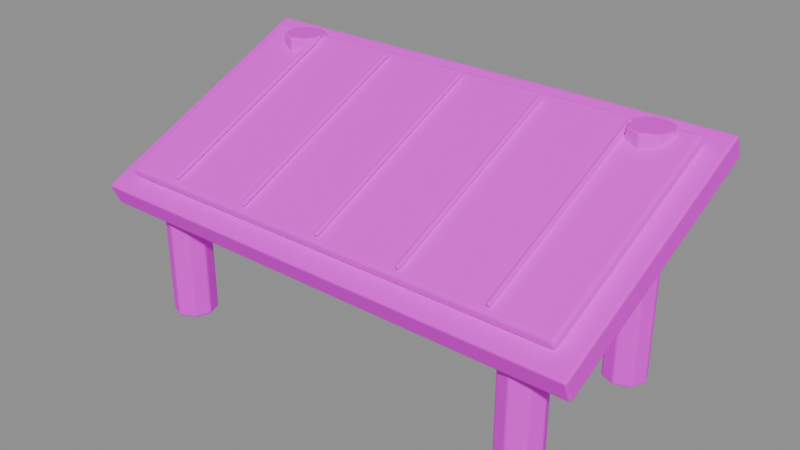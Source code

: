 # Source: solar.blend  (saved by Blender 4.5.87; exported with 4.5.12 LTS)
import bpy
from mathutils import Matrix  # noqa: F401  (used for matrix-valued properties, if any)

bpy.ops.wm.read_factory_settings(use_empty=True)
scene = bpy.context.scene
scene.name = '组件_solar'

# ---- collections
col_02______solar = bpy.data.collections.new('02_游戏输出_solar'); scene.collection.children.link(col_02______solar)

# ---- images (referenced by path relative to the original .blend; pixels are not part of the script)
import os
ASSET_DIR = os.environ.get("B2B_ASSET_DIR", "")  # directory of the original .blend (textures are referenced by path, not embedded)
HERE = os.path.dirname(os.path.abspath(__file__))  # packed textures are extracted next to this script under _unpacked/

def load_image(name, relpath, width, height, colorspace="sRGB"):
    """Load a texture the original file referenced (path relative to the .blend, or extracted next to this script)."""
    p = next((c for c in (os.path.join(HERE, relpath), os.path.join(ASSET_DIR, relpath)) if relpath and os.path.exists(c)), "")
    if p:
        img = bpy.data.images.load(p, check_existing=True)
        img.name = name
    else:  # same state as the original file: an image datablock whose file is absent (Cycles renders it pink)
        img = bpy.data.images.new(name, width, height)
        img.source = "FILE"
        img.filepath = "//" + (relpath or name)
    img.colorspace_settings.name = colorspace
    return img
img_sea_cabin_timber_8x8_512_png = load_image('sea_cabin_timber_8x8_512.png', 'sea_cabin_timber_8x8_512.png', 1024, 1024, 'sRGB')

# ---- materials (node trees are filled in below, after node groups)
mat_orf2_final_sea_matte = bpy.data.materials.new('ORF2_FINAL_SEA_Matte')
mat_orf2_final_sea_metal = bpy.data.materials.new('ORF2_FINAL_SEA_Metal')

# ---- material node trees
mat_orf2_final_sea_matte.use_nodes = True; mat_orf2_final_sea_matte.node_tree.nodes.clear()
_N = mat_orf2_final_sea_matte.node_tree.nodes; _L = mat_orf2_final_sea_matte.node_tree.links
n0 = _N.new('ShaderNodeBsdfPrincipled'); n0.name = '原理化 BSDF'; n0.location = (0, 0)
n0.inputs[1].default_value = 0.02
n0.inputs[2].default_value = 0.72
n1 = _N.new('ShaderNodeOutputMaterial'); n1.name = '材质输出'; n1.location = (0, 0)
n2 = _N.new('ShaderNodeUVMap'); n2.name = 'UV 贴图'; n2.location = (0, 0)
n2.uv_map = 'PaletteUV'
n3 = _N.new('ShaderNodeTexImage'); n3.name = '图像纹理'; n3.location = (0, 0)
n3.image = img_sea_cabin_timber_8x8_512_png
n3.interpolation = 'Closest'
_L.new(n2.outputs[0], n3.inputs[0])
_L.new(n3.outputs[0], n0.inputs[0])
_L.new(n0.outputs[0], n1.inputs[0])
n1.is_active_output = True
mat_orf2_final_sea_metal.use_nodes = True; mat_orf2_final_sea_metal.node_tree.nodes.clear()
_N = mat_orf2_final_sea_metal.node_tree.nodes; _L = mat_orf2_final_sea_metal.node_tree.links
n0 = _N.new('ShaderNodeBsdfPrincipled'); n0.name = '原理化 BSDF'; n0.location = (0, 0)
n0.inputs[1].default_value = 0.15
n0.inputs[2].default_value = 0.82
n0.inputs[13].default_value = 0.25
n1 = _N.new('ShaderNodeOutputMaterial'); n1.name = '材质输出'; n1.location = (0, 0)
n2 = _N.new('ShaderNodeUVMap'); n2.name = 'UV 贴图'; n2.location = (0, 0)
n2.uv_map = 'PaletteUV'
n3 = _N.new('ShaderNodeTexImage'); n3.name = '图像纹理'; n3.location = (0, 0)
n3.image = img_sea_cabin_timber_8x8_512_png
n3.interpolation = 'Closest'
_L.new(n2.outputs[0], n3.inputs[0])
_L.new(n3.outputs[0], n0.inputs[0])
_L.new(n0.outputs[0], n1.inputs[0])
n1.is_active_output = True

# ---- meshes
me_orf2_solar_0_002 = bpy.data.meshes.new('ORF2_solar_0.002')
me_orf2_solar_0_002.from_pydata([(-0.97, -0.45, 0.5778), (0.97, -0.45, 0.5778), (0.97, 0.4083, 0.9611), (-0.97, 0.4083, 0.9611), (-0.97, -0.4683, 0.6189), (0.97, -0.4683, 0.6189), (0.97, 0.39, 1.002), (-0.97, 0.39, 1.002)], [], [(0, 3, 2, 1), (0, 1, 5, 4), (1, 2, 6, 5), (2, 3, 7, 6), (3, 0, 4, 7), (4, 5, 6, 7)])
_uv = me_orf2_solar_0_002.uv_layers.new(name='PaletteUV')
_uv.uv.foreach_set('vector', [0.9625, 0.6875, 0.9375, 0.7125, 0.9125, 0.6875, 0.9375, 0.6625, 0.9625, 0.6875, 0.9375, 0.7125, 0.9125, 0.6875, 0.9375, 0.6625, 0.9625, 0.6875, 0.9375, 0.7125, 0.9125, 0.6875, 0.9375, 0.6625, 0.9625, 0.6875, 0.9375, 0.7125, 0.9125, 0.6875, 0.9375, 0.6625, 0.9625, 0.6875, 0.9375, 0.7125, 0.9125, 0.6875, 0.9375, 0.6625, 0.9625, 0.6875, 0.9375, 0.7125, 0.9125, 0.6875, 0.9375, 0.6625])
me_orf2_solar_0_002.materials.append(mat_orf2_final_sea_matte)
me_orf2_solar_0_002.update()
me_orf2_solar_1_002 = bpy.data.meshes.new('ORF2_solar_1.002')
me_orf2_solar_1_002.from_pydata([(-0.89, -0.35, 0.0), (-0.8636, -0.4136, 0.0), (-0.8, -0.44, 0.0), (-0.7364, -0.4136, 0.0), (-0.71, -0.35, 0.0), (-0.7364, -0.2864, 0.0), (-0.8, -0.26, 0.0), (-0.8636, -0.2864, 0.0), (-0.89, -0.35, 0.45), (-0.8636, -0.4136, 0.45), (-0.8, -0.44, 0.45), (-0.7364, -0.4136, 0.45), (-0.71, -0.35, 0.45), (-0.7364, -0.2864, 0.45), (-0.8, -0.26, 0.45), (-0.8636, -0.2864, 0.45), (-0.89, 0.35, 0.0), (-0.8636, 0.2864, 0.0), (-0.8, 0.26, 0.0), (-0.7364, 0.2864, 0.0), (-0.71, 0.35, 0.0), (-0.7364, 0.4136, 0.0), (-0.8, 0.44, 0.0), (-0.8636, 0.4136, 0.0), (-0.89, 0.35, 1.0), (-0.8636, 0.2864, 1.0), (-0.8, 0.26, 1.0), (-0.7364, 0.2864, 1.0), (-0.71, 0.35, 1.0), (-0.7364, 0.4136, 1.0), (-0.8, 0.44, 1.0), (-0.8636, 0.4136, 1.0), (0.71, -0.35, 0.0), (0.7364, -0.4136, 0.0), (0.8, -0.44, 0.0), (0.8636, -0.4136, 0.0), (0.89, -0.35, 0.0), (0.8636, -0.2864, 0.0), (0.8, -0.26, 0.0), (0.7364, -0.2864, 0.0), (0.71, -0.35, 0.45), (0.7364, -0.4136, 0.45), (0.8, -0.44, 0.45), (0.8636, -0.4136, 0.45), (0.89, -0.35, 0.45), (0.8636, -0.2864, 0.45), (0.8, -0.26, 0.45), (0.7364, -0.2864, 0.45), (0.71, 0.35, 0.0), (0.7364, 0.2864, 0.0), (0.8, 0.26, 0.0), (0.8636, 0.2864, 0.0), (0.89, 0.35, 0.0), (0.8636, 0.4136, 0.0), (0.8, 0.44, 0.0), (0.7364, 0.4136, 0.0), (0.71, 0.35, 1.0), (0.7364, 0.2864, 1.0), (0.8, 0.26, 1.0), (0.8636, 0.2864, 1.0), (0.89, 0.35, 1.0), (0.8636, 0.4136, 1.0), (0.8, 0.44, 1.0), (0.7364, 0.4136, 1.0), (-1.05, -0.4818, 0.4501), (1.05, -0.4818, 0.4501), (1.05, 0.5226, 0.8986), (-1.05, 0.5226, 0.8986), (-1.05, -0.5226, 0.5414), (1.05, -0.5226, 0.5414), (1.05, 0.4818, 0.9899), (-1.05, 0.4818, 0.9899), (-0.729, -0.4477, 0.6315), (-0.711, -0.4477, 0.6315), (-0.711, 0.3558, 0.9903), (-0.729, 0.3558, 0.9903), (-0.729, -0.4558, 0.6497), (-0.711, -0.4558, 0.6497), (-0.711, 0.3477, 1.009), (-0.729, 0.3477, 1.009), (-0.369, -0.4477, 0.6315), (-0.351, -0.4477, 0.6315), (-0.351, 0.3558, 0.9903), (-0.369, 0.3558, 0.9903), (-0.369, -0.4558, 0.6497), (-0.351, -0.4558, 0.6497), (-0.351, 0.3477, 1.009), (-0.369, 0.3477, 1.009), (-0.009, -0.4477, 0.6315), (0.009, -0.4477, 0.6315), (0.009, 0.3558, 0.9903), (-0.009, 0.3558, 0.9903), (-0.009, -0.4558, 0.6497), (0.009, -0.4558, 0.6497), (0.009, 0.3477, 1.009), (-0.009, 0.3477, 1.009), (0.351, -0.4477, 0.6315), (0.369, -0.4477, 0.6315), (0.369, 0.3558, 0.9903), (0.351, 0.3558, 0.9903), (0.351, -0.4558, 0.6497), (0.369, -0.4558, 0.6497), (0.369, 0.3477, 1.009), (0.351, 0.3477, 1.009), (0.711, -0.4477, 0.6315), (0.729, -0.4477, 0.6315), (0.729, 0.3558, 0.9903), (0.711, 0.3558, 0.9903), (0.711, -0.4558, 0.6497), (0.729, -0.4558, 0.6497), (0.729, 0.3477, 1.009), (0.711, 0.3477, 1.009)], [], [(7, 6, 5, 4, 3, 2, 1, 0), (8, 9, 10, 11, 12, 13, 14, 15), (0, 1, 9, 8), (1, 2, 10, 9), (2, 3, 11, 10), (3, 4, 12, 11), (4, 5, 13, 12), (5, 6, 14, 13), (6, 7, 15, 14), (7, 0, 8, 15), (23, 22, 21, 20, 19, 18, 17, 16), (24, 25, 26, 27, 28, 29, 30, 31), (16, 17, 25, 24), (17, 18, 26, 25), (18, 19, 27, 26), (19, 20, 28, 27), (20, 21, 29, 28), (21, 22, 30, 29), (22, 23, 31, 30), (23, 16, 24, 31), (39, 38, 37, 36, 35, 34, 33, 32), (40, 41, 42, 43, 44, 45, 46, 47), (32, 33, 41, 40), (33, 34, 42, 41), (34, 35, 43, 42), (35, 36, 44, 43), (36, 37, 45, 44), (37, 38, 46, 45), (38, 39, 47, 46), (39, 32, 40, 47), (55, 54, 53, 52, 51, 50, 49, 48), (56, 57, 58, 59, 60, 61, 62, 63), (48, 49, 57, 56), (49, 50, 58, 57), (50, 51, 59, 58), (51, 52, 60, 59), (52, 53, 61, 60), (53, 54, 62, 61), (54, 55, 63, 62), (55, 48, 56, 63), (64, 67, 66, 65), (64, 65, 69, 68), (65, 66, 70, 69), (66, 67, 71, 70), (67, 64, 68, 71), (68, 69, 70, 71), (72, 75, 74, 73), (72, 73, 77, 76), (73, 74, 78, 77), (74, 75, 79, 78), (75, 72, 76, 79), (76, 77, 78, 79), (80, 83, 82, 81), (80, 81, 85, 84), (81, 82, 86, 85), (82, 83, 87, 86), (83, 80, 84, 87), (84, 85, 86, 87), (88, 91, 90, 89), (88, 89, 93, 92), (89, 90, 94, 93), (90, 91, 95, 94), (91, 88, 92, 95), (92, 93, 94, 95), (96, 99, 98, 97), (96, 97, 101, 100), (97, 98, 102, 101), (98, 99, 103, 102), (99, 96, 100, 103), (100, 101, 102, 103), (104, 107, 106, 105), (104, 105, 109, 108), (105, 106, 110, 109), (106, 107, 111, 110), (107, 104, 108, 111), (108, 109, 110, 111)])
_uv = me_orf2_solar_1_002.uv_layers.new(name='PaletteUV')
_uv.uv.foreach_set('vector', [0.5875, 0.8125, 0.5802, 0.8302, 0.5625, 0.8375, 0.5448, 0.8302, 0.5375, 0.8125, 0.5448, 0.7948, 0.5625, 0.7875, 0.5802, 0.7948, 0.5875, 0.8125, 0.5802, 0.8302, 0.5625, 0.8375, 0.5448, 0.8302, 0.5375, 0.8125, 0.5448, 0.7948, 0.5625, 0.7875, 0.5802, 0.7948, 0.5875, 0.8125, 0.5625, 0.8375, 0.5375, 0.8125, 0.5625, 0.7875, 0.5875, 0.8125, 0.5625, 0.8375, 0.5375, 0.8125, 0.5625, 0.7875, 0.5875, 0.8125, 0.5625, 0.8375, 0.5375, 0.8125, 0.5625, 0.7875, 0.5875, 0.8125, 0.5625, 0.8375, 0.5375, 0.8125, 0.5625, 0.7875, 0.5875, 0.8125, 0.5625, 0.8375, 0.5375, 0.8125, 0.5625, 0.7875, 0.5875, 0.8125, 0.5625, 0.8375, 0.5375, 0.8125, 0.5625, 0.7875, 0.5875, 0.8125, 0.5625, 0.8375, 0.5375, 0.8125, 0.5625, 0.7875, 0.5875, 0.8125, 0.5625, 0.8375, 0.5375, 0.8125, 0.5625, 0.7875, 0.5875, 0.8125, 0.5802, 0.8302, 0.5625, 0.8375, 0.5448, 0.8302, 0.5375, 0.8125, 0.5448, 0.7948, 0.5625, 0.7875, 0.5802, 0.7948, 0.5875, 0.8125, 0.5802, 0.8302, 0.5625, 0.8375, 0.5448, 0.8302, 0.5375, 0.8125, 0.5448, 0.7948, 0.5625, 0.7875, 0.5802, 0.7948, 0.5875, 0.8125, 0.5625, 0.8375, 0.5375, 0.8125, 0.5625, 0.7875, 0.5875, 0.8125, 0.5625, 0.8375, 0.5375, 0.8125, 0.5625, 0.7875, 0.5875, 0.8125, 0.5625, 0.8375, 0.5375, 0.8125, 0.5625, 0.7875, 0.5875, 0.8125, 0.5625, 0.8375, 0.5375, 0.8125, 0.5625, 0.7875, 0.5875, 0.8125, 0.5625, 0.8375, 0.5375, 0.8125, 0.5625, 0.7875, 0.5875, 0.8125, 0.5625, 0.8375, 0.5375, 0.8125, 0.5625, 0.7875, 0.5875, 0.8125, 0.5625, 0.8375, 0.5375, 0.8125, 0.5625, 0.7875, 0.5875, 0.8125, 0.5625, 0.8375, 0.5375, 0.8125, 0.5625, 0.7875, 0.5875, 0.8125, 0.5802, 0.8302, 0.5625, 0.8375, 0.5448, 0.8302, 0.5375, 0.8125, 0.5448, 0.7948, 0.5625, 0.7875, 0.5802, 0.7948, 0.5875, 0.8125, 0.5802, 0.8302, 0.5625, 0.8375, 0.5448, 0.8302, 0.5375, 0.8125, 0.5448, 0.7948, 0.5625, 0.7875, 0.5802, 0.7948, 0.5875, 0.8125, 0.5625, 0.8375, 0.5375, 0.8125, 0.5625, 0.7875, 0.5875, 0.8125, 0.5625, 0.8375, 0.5375, 0.8125, 0.5625, 0.7875, 0.5875, 0.8125, 0.5625, 0.8375, 0.5375, 0.8125, 0.5625, 0.7875, 0.5875, 0.8125, 0.5625, 0.8375, 0.5375, 0.8125, 0.5625, 0.7875, 0.5875, 0.8125, 0.5625, 0.8375, 0.5375, 0.8125, 0.5625, 0.7875, 0.5875, 0.8125, 0.5625, 0.8375, 0.5375, 0.8125, 0.5625, 0.7875, 0.5875, 0.8125, 0.5625, 0.8375, 0.5375, 0.8125, 0.5625, 0.7875, 0.5875, 0.8125, 0.5625, 0.8375, 0.5375, 0.8125, 0.5625, 0.7875, 0.5875, 0.8125, 0.5802, 0.8302, 0.5625, 0.8375, 0.5448, 0.8302, 0.5375, 0.8125, 0.5448, 0.7948, 0.5625, 0.7875, 0.5802, 0.7948, 0.5875, 0.8125, 0.5802, 0.8302, 0.5625, 0.8375, 0.5448, 0.8302, 0.5375, 0.8125, 0.5448, 0.7948, 0.5625, 0.7875, 0.5802, 0.7948, 0.5875, 0.8125, 0.5625, 0.8375, 0.5375, 0.8125, 0.5625, 0.7875, 0.5875, 0.8125, 0.5625, 0.8375, 0.5375, 0.8125, 0.5625, 0.7875, 0.5875, 0.8125, 0.5625, 0.8375, 0.5375, 0.8125, 0.5625, 0.7875, 0.5875, 0.8125, 0.5625, 0.8375, 0.5375, 0.8125, 0.5625, 0.7875, 0.5875, 0.8125, 0.5625, 0.8375, 0.5375, 0.8125, 0.5625, 0.7875, 0.5875, 0.8125, 0.5625, 0.8375, 0.5375, 0.8125, 0.5625, 0.7875, 0.5875, 0.8125, 0.5625, 0.8375, 0.5375, 0.8125, 0.5625, 0.7875, 0.5875, 0.8125, 0.5625, 0.8375, 0.5375, 0.8125, 0.5625, 0.7875, 0.5875, 0.0625, 0.5625, 0.0875, 0.5375, 0.0625, 0.5625, 0.0375, 0.5875, 0.0625, 0.5625, 0.0875, 0.5375, 0.0625, 0.5625, 0.0375, 0.5875, 0.0625, 0.5625, 0.0875, 0.5375, 0.0625, 0.5625, 0.0375, 0.5875, 0.0625, 0.5625, 0.0875, 0.5375, 0.0625, 0.5625, 0.0375, 0.5875, 0.0625, 0.5625, 0.0875, 0.5375, 0.0625, 0.5625, 0.0375, 0.5875, 0.0625, 0.5625, 0.0875, 0.5375, 0.0625, 0.5625, 0.0375, 0.5875, 0.0625, 0.5625, 0.0875, 0.5375, 0.0625, 0.5625, 0.0375, 0.5875, 0.0625, 0.5625, 0.0875, 0.5375, 0.0625, 0.5625, 0.0375, 0.5875, 0.0625, 0.5625, 0.0875, 0.5375, 0.0625, 0.5625, 0.0375, 0.5875, 0.0625, 0.5625, 0.0875, 0.5375, 0.0625, 0.5625, 0.0375, 0.5875, 0.0625, 0.5625, 0.0875, 0.5375, 0.0625, 0.5625, 0.0375, 0.5875, 0.0625, 0.5625, 0.0875, 0.5375, 0.0625, 0.5625, 0.0375, 0.5875, 0.0625, 0.5625, 0.0875, 0.5375, 0.0625, 0.5625, 0.0375, 0.5875, 0.0625, 0.5625, 0.0875, 0.5375, 0.0625, 0.5625, 0.0375, 0.5875, 0.0625, 0.5625, 0.0875, 0.5375, 0.0625, 0.5625, 0.0375, 0.5875, 0.0625, 0.5625, 0.0875, 0.5375, 0.0625, 0.5625, 0.0375, 0.5875, 0.0625, 0.5625, 0.0875, 0.5375, 0.0625, 0.5625, 0.0375, 0.5875, 0.0625, 0.5625, 0.0875, 0.5375, 0.0625, 0.5625, 0.0375, 0.5875, 0.0625, 0.5625, 0.0875, 0.5375, 0.0625, 0.5625, 0.0375, 0.5875, 0.0625, 0.5625, 0.0875, 0.5375, 0.0625, 0.5625, 0.0375, 0.5875, 0.0625, 0.5625, 0.0875, 0.5375, 0.0625, 0.5625, 0.0375, 0.5875, 0.0625, 0.5625, 0.0875, 0.5375, 0.0625, 0.5625, 0.0375, 0.5875, 0.0625, 0.5625, 0.0875, 0.5375, 0.0625, 0.5625, 0.0375, 0.5875, 0.0625, 0.5625, 0.0875, 0.5375, 0.0625, 0.5625, 0.0375, 0.5875, 0.0625, 0.5625, 0.0875, 0.5375, 0.0625, 0.5625, 0.0375, 0.5875, 0.0625, 0.5625, 0.0875, 0.5375, 0.0625, 0.5625, 0.0375, 0.5875, 0.0625, 0.5625, 0.0875, 0.5375, 0.0625, 0.5625, 0.0375, 0.5875, 0.0625, 0.5625, 0.0875, 0.5375, 0.0625, 0.5625, 0.0375, 0.5875, 0.0625, 0.5625, 0.0875, 0.5375, 0.0625, 0.5625, 0.0375, 0.5875, 0.0625, 0.5625, 0.0875, 0.5375, 0.0625, 0.5625, 0.0375, 0.5875, 0.0625, 0.5625, 0.0875, 0.5375, 0.0625, 0.5625, 0.0375, 0.5875, 0.0625, 0.5625, 0.0875, 0.5375, 0.0625, 0.5625, 0.0375, 0.5875, 0.0625, 0.5625, 0.0875, 0.5375, 0.0625, 0.5625, 0.0375, 0.5875, 0.0625, 0.5625, 0.0875, 0.5375, 0.0625, 0.5625, 0.0375, 0.5875, 0.0625, 0.5625, 0.0875, 0.5375, 0.0625, 0.5625, 0.0375, 0.5875, 0.0625, 0.5625, 0.0875, 0.5375, 0.0625, 0.5625, 0.0375])
me_orf2_solar_1_002.materials.append(mat_orf2_final_sea_metal)
me_orf2_solar_1_002.update()

# ---- objects
ob_orf2________0_001 = bpy.data.objects.new('ORF2_锈框太阳能板_0.001', me_orf2_solar_0_002)
ob_orf2________1_001 = bpy.data.objects.new('ORF2_锈框太阳能板_1.001', me_orf2_solar_1_002)

# ---- transforms, parenting, visibility, modifiers, constraints
ob_orf2________0_001.location = (0.0, 0.0, 0.0)
_m = ob_orf2________0_001.modifiers.new('实体柔边_三段', 'BEVEL')
_m.width = 0.015
_m.width_pct = 0.015
_m.segments = 3
ob_orf2________1_001.location = (0.0, 0.0, 0.0)
_m = ob_orf2________1_001.modifiers.new('实体柔边_三段', 'BEVEL')
_m.width = 0.015
_m.width_pct = 0.015
_m.segments = 3

# ---- collection membership
col_02______solar.objects.link(ob_orf2________0_001)
col_02______solar.objects.link(ob_orf2________1_001)

# ---- scene / render settings (as saved in the file)
scene.frame_start = 1; scene.frame_end = 250; scene.frame_set(1)
scene.render.engine = 'BLENDER_EEVEE_NEXT'
scene.render.image_settings.exr_codec = 'NONE'
scene.render.simplify_subdivision_render = 0
scene.render.simplify_child_particles_render = 0.0
scene.eevee.use_volume_custom_range = False
scene.eevee.use_fast_gi = False
scene.eevee.use_shadows = False
scene.view_settings.white_balance_temperature = 0.0
scene.view_settings.white_balance_tint = 0.0
scene.view_settings.white_balance_whitepoint = (2.97, 0.5193, -0.0414)
bpy.context.view_layer.update()

# ---- added for rendering (the .blend has no active camera and no usable light): camera, sun + grey world if the file has none
cam_auto = bpy.data.cameras.new('AutoCamera')
cam_auto.lens = 50.0
cam_auto.sensor_width = 36.0
cam_auto.clip_end = 1000.0
ob_auto_camera = bpy.data.objects.new('AutoCamera', cam_auto)
scene.collection.objects.link(ob_auto_camera)
ob_auto_camera.location = (2.35912, -2.83095, 2.3901)
ob_auto_camera.rotation_euler = (1.09748, -7.21219e-08, 0.694738)
scene.camera = ob_auto_camera
light_auto_sun = bpy.data.lights.new('AutoSun', 'SUN')
light_auto_sun.energy = 3.0
light_auto_sun.angle = 0.0523599
ob_auto_sun = bpy.data.objects.new('AutoSun', light_auto_sun)
scene.collection.objects.link(ob_auto_sun)
ob_auto_sun.rotation_euler = (0.872665, 0.174533, 0.523599)
if scene.world is None:
    world_auto = bpy.data.worlds.new('AutoWorld')
    world_auto.color = (0.3, 0.3, 0.3)
    scene.world = world_auto
bpy.context.view_layer.update()
